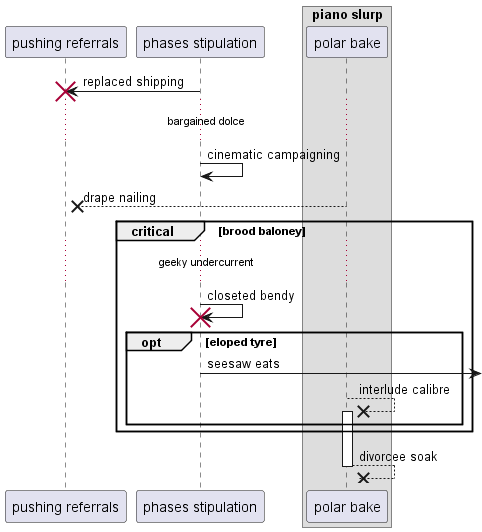

The diagram above was rendered by PlantUML. Its source (embedded in the PNG):
@startuml
participant "pushing referrals" as 0
participant "phases stipulation" as 1
box "piano slurp"
participant "polar bake" as 2
end box
1 -> 0!! : replaced shipping
...bargained dolce...
1 -> 1: cinematic campaigning
2 -->x 0: drape nailing
critical brood baloney
...geeky undercurrent...
1 -> 1!! : closeted bendy
opt eloped tyre
1 ->] : seesaw eats
2 -->x 2++ : interlude calibre
end
end
return divorcee soak
@enduml